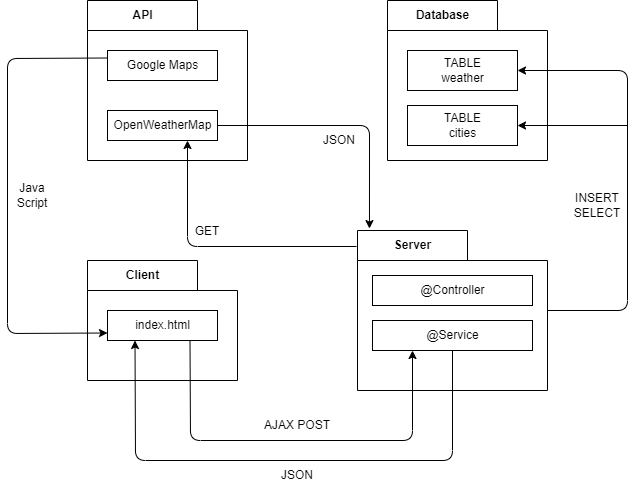

The diagram above was exported from draw.io. Its source (the exported page's mxGraphModel, read from the mxfile embedded in the PNG):
<mxGraphModel dx="1358" dy="825" grid="1" gridSize="10" guides="1" tooltips="1" connect="1" arrows="1" fold="1" page="1" pageScale="1" pageWidth="850" pageHeight="1100" math="0" shadow="0">
  <root>
    <mxCell id="0" />
    <mxCell id="1" parent="0" />
    <mxCell id="14" value="Server" style="shape=folder;fontStyle=1;tabWidth=110;tabHeight=30;tabPosition=left;html=1;boundedLbl=1;labelInHeader=1;container=1;collapsible=0;recursiveResize=0;" parent="1" vertex="1">
      <mxGeometry x="470" y="280" width="190" height="160" as="geometry" />
    </mxCell>
    <mxCell id="15" value="@Controller" style="html=1;" parent="14" vertex="1">
      <mxGeometry width="160" height="30" relative="1" as="geometry">
        <mxPoint x="15" y="45" as="offset" />
      </mxGeometry>
    </mxCell>
    <mxCell id="23" value="@Service" style="html=1;" parent="14" vertex="1">
      <mxGeometry x="15" y="90" width="160" height="30" as="geometry" />
    </mxCell>
    <mxCell id="3" value="API" style="shape=folder;fontStyle=1;tabWidth=110;tabHeight=30;tabPosition=left;html=1;boundedLbl=1;labelInHeader=1;container=1;collapsible=0;recursiveResize=0;" parent="1" vertex="1">
      <mxGeometry x="200" y="50" width="160" height="160" as="geometry" />
    </mxCell>
    <mxCell id="4" value="Google Maps" style="html=1;" parent="3" vertex="1">
      <mxGeometry width="110" height="30" relative="1" as="geometry">
        <mxPoint x="20" y="50" as="offset" />
      </mxGeometry>
    </mxCell>
    <mxCell id="10" value="OpenWeatherMap" style="html=1;" parent="3" vertex="1">
      <mxGeometry x="20" y="110" width="110" height="30" as="geometry" />
    </mxCell>
    <mxCell id="7" value="Database" style="shape=folder;fontStyle=1;tabWidth=110;tabHeight=30;tabPosition=left;html=1;boundedLbl=1;labelInHeader=1;container=1;collapsible=0;recursiveResize=0;" parent="1" vertex="1">
      <mxGeometry x="500" y="50" width="160" height="160" as="geometry" />
    </mxCell>
    <mxCell id="8" value="TABLE&lt;br&gt;weather" style="html=1;" parent="7" vertex="1">
      <mxGeometry width="110" height="40" relative="1" as="geometry">
        <mxPoint x="20" y="50" as="offset" />
      </mxGeometry>
    </mxCell>
    <mxCell id="22" value="TABLE&lt;br&gt;cities" style="html=1;" parent="7" vertex="1">
      <mxGeometry x="20" y="105" width="110" height="40" as="geometry" />
    </mxCell>
    <mxCell id="12" value="Client" style="shape=folder;fontStyle=1;tabWidth=110;tabHeight=30;tabPosition=left;html=1;boundedLbl=1;labelInHeader=1;container=1;collapsible=0;recursiveResize=0;" parent="1" vertex="1">
      <mxGeometry x="200" y="310" width="150" height="120" as="geometry" />
    </mxCell>
    <mxCell id="13" value="index.html" style="html=1;" parent="12" vertex="1">
      <mxGeometry width="110" height="30" relative="1" as="geometry">
        <mxPoint x="20" y="50" as="offset" />
      </mxGeometry>
    </mxCell>
    <mxCell id="33" style="edgeStyle=none;html=1;exitX=0.75;exitY=1;exitDx=0;exitDy=0;entryX=0.25;entryY=1;entryDx=0;entryDy=0;" parent="12" source="13" target="23" edge="1">
      <mxGeometry relative="1" as="geometry">
        <Array as="points">
          <mxPoint x="103" y="180" />
          <mxPoint x="325" y="180" />
        </Array>
      </mxGeometry>
    </mxCell>
    <mxCell id="18" style="edgeStyle=none;html=1;exitX=1;exitY=0.5;exitDx=0;exitDy=0;entryX=1;entryY=0.5;entryDx=0;entryDy=0;exitPerimeter=0;" parent="1" source="14" target="8" edge="1">
      <mxGeometry relative="1" as="geometry">
        <mxPoint x="740" y="110" as="targetPoint" />
        <Array as="points">
          <mxPoint x="740" y="360" />
          <mxPoint x="740" y="120" />
        </Array>
      </mxGeometry>
    </mxCell>
    <mxCell id="19" value="INSERT&lt;br&gt;SELECT" style="text;strokeColor=none;align=center;fillColor=none;html=1;verticalAlign=middle;whiteSpace=wrap;rounded=0;rotation=0;" parent="1" vertex="1">
      <mxGeometry x="670" y="240" width="80" height="30" as="geometry" />
    </mxCell>
    <mxCell id="27" style="edgeStyle=none;html=1;entryX=1;entryY=0.5;entryDx=0;entryDy=0;" parent="1" target="22" edge="1">
      <mxGeometry relative="1" as="geometry">
        <mxPoint x="740" y="175" as="targetPoint" />
        <mxPoint x="740" y="175" as="sourcePoint" />
      </mxGeometry>
    </mxCell>
    <mxCell id="34" value="AJAX POST" style="text;strokeColor=none;align=center;fillColor=none;html=1;verticalAlign=middle;whiteSpace=wrap;rounded=0;rotation=0;" parent="1" vertex="1">
      <mxGeometry x="370" y="460" width="80" height="30" as="geometry" />
    </mxCell>
    <mxCell id="35" style="edgeStyle=none;html=1;exitX=-0.005;exitY=0.1;exitDx=0;exitDy=0;exitPerimeter=0;" parent="1" source="14" edge="1">
      <mxGeometry relative="1" as="geometry">
        <mxPoint x="300" y="190" as="targetPoint" />
        <Array as="points">
          <mxPoint x="300" y="296" />
        </Array>
      </mxGeometry>
    </mxCell>
    <mxCell id="36" value="GET" style="text;strokeColor=none;align=center;fillColor=none;html=1;verticalAlign=middle;whiteSpace=wrap;rounded=0;rotation=0;" parent="1" vertex="1">
      <mxGeometry x="300" y="266" width="40" height="30" as="geometry" />
    </mxCell>
    <mxCell id="37" style="edgeStyle=none;html=1;exitX=1;exitY=0.5;exitDx=0;exitDy=0;entryX=0.063;entryY=-0.012;entryDx=0;entryDy=0;entryPerimeter=0;" parent="1" source="10" target="14" edge="1">
      <mxGeometry relative="1" as="geometry">
        <Array as="points">
          <mxPoint x="482" y="175" />
        </Array>
      </mxGeometry>
    </mxCell>
    <mxCell id="38" value="JSON" style="text;strokeColor=none;align=center;fillColor=none;html=1;verticalAlign=middle;whiteSpace=wrap;rounded=0;rotation=0;" parent="1" vertex="1">
      <mxGeometry x="422" y="175" width="60" height="30" as="geometry" />
    </mxCell>
    <mxCell id="40" style="edgeStyle=none;html=1;exitX=0.5;exitY=1;exitDx=0;exitDy=0;entryX=0.25;entryY=1;entryDx=0;entryDy=0;" parent="1" source="23" target="13" edge="1">
      <mxGeometry relative="1" as="geometry">
        <mxPoint x="565" y="510" as="targetPoint" />
        <Array as="points">
          <mxPoint x="565" y="510" />
          <mxPoint x="248" y="510" />
        </Array>
      </mxGeometry>
    </mxCell>
    <mxCell id="41" value="JSON" style="text;strokeColor=none;align=center;fillColor=none;html=1;verticalAlign=middle;whiteSpace=wrap;rounded=0;rotation=0;" parent="1" vertex="1">
      <mxGeometry x="370" y="510" width="80" height="30" as="geometry" />
    </mxCell>
    <mxCell id="43" style="edgeStyle=none;html=1;exitX=0;exitY=0.25;exitDx=0;exitDy=0;entryX=0;entryY=0.75;entryDx=0;entryDy=0;" parent="1" source="4" target="13" edge="1">
      <mxGeometry relative="1" as="geometry">
        <mxPoint x="120" y="360" as="targetPoint" />
        <Array as="points">
          <mxPoint x="120" y="108" />
          <mxPoint x="120" y="383" />
        </Array>
      </mxGeometry>
    </mxCell>
    <mxCell id="44" value="Java&lt;br&gt;Script" style="text;strokeColor=none;align=center;fillColor=none;html=1;verticalAlign=middle;whiteSpace=wrap;rounded=0;rotation=0;" parent="1" vertex="1">
      <mxGeometry x="120" y="230" width="50" height="30" as="geometry" />
    </mxCell>
  </root>
</mxGraphModel>